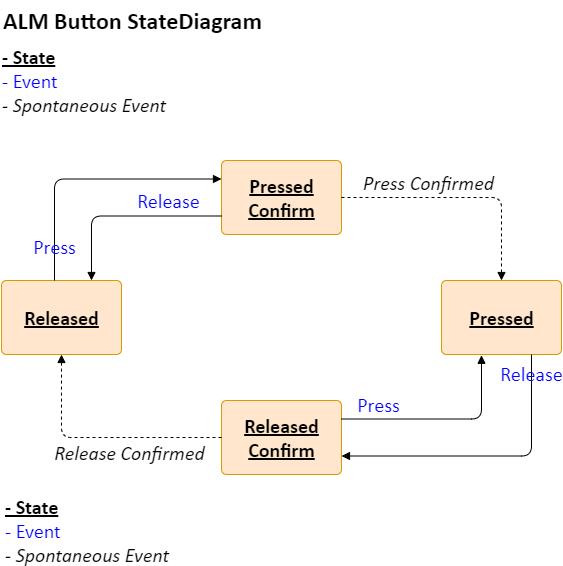

The diagram above was exported from draw.io. Its source (the exported page's mxGraphModel, read from the mxfile embedded in the PNG):
<mxGraphModel dx="989" dy="582" grid="1" gridSize="10" guides="1" tooltips="1" connect="1" arrows="1" fold="1" page="1" pageScale="1" pageWidth="1169" pageHeight="827" math="0" shadow="0">
  <root>
    <mxCell id="0" />
    <mxCell id="1" parent="0" />
    <mxCell id="9s6wOotYuHn-jmSz5twW-1" value="Released" style="html=1;align=center;verticalAlign=middle;rounded=1;absoluteArcSize=1;arcSize=10;dashed=0;fontStyle=5;fillColor=#ffe6cc;strokeColor=#d79b00;fontFamily=Calibri;fontSize=20;" parent="1" vertex="1">
      <mxGeometry x="40" y="320" width="120" height="74" as="geometry" />
    </mxCell>
    <mxCell id="9s6wOotYuHn-jmSz5twW-2" value="Pressed" style="html=1;align=center;verticalAlign=middle;rounded=1;absoluteArcSize=1;arcSize=10;dashed=0;fontStyle=5;fillColor=#ffe6cc;strokeColor=#d79b00;fontFamily=Calibri;fontSize=20;" parent="1" vertex="1">
      <mxGeometry x="480" y="320" width="120" height="74" as="geometry" />
    </mxCell>
    <mxCell id="9s6wOotYuHn-jmSz5twW-3" value="Pressed&lt;div style=&quot;font-size: 20px;&quot;&gt;Confirm&lt;/div&gt;" style="html=1;align=center;verticalAlign=middle;rounded=1;absoluteArcSize=1;arcSize=10;dashed=0;fontStyle=5;fillColor=#ffe6cc;strokeColor=#d79b00;fontFamily=Calibri;fontSize=20;" parent="1" vertex="1">
      <mxGeometry x="260" y="200" width="120" height="74" as="geometry" />
    </mxCell>
    <mxCell id="9s6wOotYuHn-jmSz5twW-4" value="Released&lt;div style=&quot;font-size: 20px;&quot;&gt;Confirm&lt;/div&gt;" style="html=1;align=center;verticalAlign=middle;rounded=1;absoluteArcSize=1;arcSize=10;dashed=0;fontStyle=5;fillColor=#ffe6cc;strokeColor=#d79b00;fontFamily=Calibri;fontSize=20;" parent="1" vertex="1">
      <mxGeometry x="260" y="440" width="120" height="74" as="geometry" />
    </mxCell>
    <mxCell id="9s6wOotYuHn-jmSz5twW-5" value="Press" style="html=1;verticalAlign=bottom;labelBackgroundColor=none;endArrow=block;endFill=1;entryX=0;entryY=0.25;entryDx=0;entryDy=0;edgeStyle=elbowEdgeStyle;fontColor=#0000FF;fontFamily=Calibri;fontSize=20;" parent="1" target="9s6wOotYuHn-jmSz5twW-3" edge="1">
      <mxGeometry x="-0.8571" width="160" relative="1" as="geometry">
        <mxPoint x="93" y="320" as="sourcePoint" />
        <mxPoint x="700" y="520" as="targetPoint" />
        <Array as="points">
          <mxPoint x="93" y="270" />
        </Array>
        <mxPoint as="offset" />
      </mxGeometry>
    </mxCell>
    <mxCell id="9s6wOotYuHn-jmSz5twW-6" value="Release" style="html=1;verticalAlign=bottom;labelBackgroundColor=none;endArrow=block;endFill=1;exitX=0.75;exitY=1;exitDx=0;exitDy=0;entryX=1;entryY=0.75;entryDx=0;entryDy=0;edgeStyle=elbowEdgeStyle;fontColor=#0000FF;fontFamily=Calibri;fontSize=20;" parent="1" source="9s6wOotYuHn-jmSz5twW-2" target="9s6wOotYuHn-jmSz5twW-4" edge="1">
      <mxGeometry x="-0.7647" width="160" relative="1" as="geometry">
        <mxPoint x="90" y="290" as="sourcePoint" />
        <mxPoint x="170" y="230" as="targetPoint" />
        <Array as="points">
          <mxPoint x="570" y="440" />
        </Array>
        <mxPoint as="offset" />
      </mxGeometry>
    </mxCell>
    <mxCell id="9s6wOotYuHn-jmSz5twW-7" value="Press Confirmed" style="html=1;verticalAlign=bottom;labelBackgroundColor=none;endArrow=block;endFill=1;dashed=1;exitX=1;exitY=0.5;exitDx=0;exitDy=0;entryX=0.5;entryY=0;entryDx=0;entryDy=0;edgeStyle=orthogonalEdgeStyle;fontStyle=2;fontFamily=Calibri;fontSize=20;" parent="1" source="9s6wOotYuHn-jmSz5twW-3" target="9s6wOotYuHn-jmSz5twW-2" edge="1">
      <mxGeometry x="-0.2857" width="160" relative="1" as="geometry">
        <mxPoint x="300" y="330" as="sourcePoint" />
        <mxPoint x="460" y="330" as="targetPoint" />
        <mxPoint as="offset" />
      </mxGeometry>
    </mxCell>
    <mxCell id="9s6wOotYuHn-jmSz5twW-8" value="Release Confirmed" style="html=1;verticalAlign=bottom;labelBackgroundColor=none;endArrow=block;endFill=1;dashed=1;exitX=0;exitY=0.5;exitDx=0;exitDy=0;edgeStyle=elbowEdgeStyle;fontStyle=2;fontFamily=Calibri;fontSize=20;entryX=0.5;entryY=1;entryDx=0;entryDy=0;" parent="1" source="9s6wOotYuHn-jmSz5twW-4" edge="1" target="9s6wOotYuHn-jmSz5twW-1">
      <mxGeometry x="-0.2381" y="30" width="160" relative="1" as="geometry">
        <mxPoint x="250" y="230" as="sourcePoint" />
        <mxPoint x="120" y="420" as="targetPoint" />
        <Array as="points">
          <mxPoint x="100" y="440" />
        </Array>
        <mxPoint as="offset" />
      </mxGeometry>
    </mxCell>
    <mxCell id="9s6wOotYuHn-jmSz5twW-9" value="Press" style="html=1;verticalAlign=bottom;labelBackgroundColor=none;endArrow=block;endFill=1;exitX=1;exitY=0.25;exitDx=0;exitDy=0;entryX=0.337;entryY=1.011;entryDx=0;entryDy=0;edgeStyle=elbowEdgeStyle;fontColor=#0000FF;fontFamily=Calibri;fontSize=20;entryPerimeter=0;" parent="1" source="9s6wOotYuHn-jmSz5twW-4" target="9s6wOotYuHn-jmSz5twW-2" edge="1">
      <mxGeometry x="-0.6364" width="160" relative="1" as="geometry">
        <mxPoint x="350" y="330" as="sourcePoint" />
        <mxPoint x="250" y="400" as="targetPoint" />
        <Array as="points">
          <mxPoint x="520" y="450" />
        </Array>
        <mxPoint as="offset" />
      </mxGeometry>
    </mxCell>
    <mxCell id="9s6wOotYuHn-jmSz5twW-10" value="Release" style="html=1;verticalAlign=bottom;labelBackgroundColor=none;endArrow=block;endFill=1;exitX=0;exitY=0.75;exitDx=0;exitDy=0;entryX=0.75;entryY=0;entryDx=0;entryDy=0;edgeStyle=elbowEdgeStyle;fontColor=#0000FF;fontFamily=Calibri;fontSize=20;" parent="1" source="9s6wOotYuHn-jmSz5twW-3" target="9s6wOotYuHn-jmSz5twW-1" edge="1">
      <mxGeometry x="-0.4545" width="160" relative="1" as="geometry">
        <mxPoint x="76" y="291" as="sourcePoint" />
        <mxPoint x="170" y="220" as="targetPoint" />
        <Array as="points">
          <mxPoint x="130" y="290" />
        </Array>
        <mxPoint as="offset" />
      </mxGeometry>
    </mxCell>
    <mxCell id="9s6wOotYuHn-jmSz5twW-11" value="&lt;div style=&quot;font-size: 20px;&quot;&gt;&lt;b style=&quot;font-size: 20px;&quot;&gt;&lt;u style=&quot;font-size: 20px;&quot;&gt;- State&lt;/u&gt;&lt;/b&gt;&lt;/div&gt;&lt;font color=&quot;#0000ff&quot; style=&quot;font-size: 20px;&quot;&gt;- Event&lt;/font&gt;&lt;div style=&quot;font-size: 20px;&quot;&gt;&lt;div style=&quot;font-size: 20px;&quot;&gt;&lt;i style=&quot;font-size: 20px;&quot;&gt;- Spontaneous Event&amp;nbsp;&lt;/i&gt;&lt;br style=&quot;font-size: 20px;&quot;&gt;&lt;/div&gt;&lt;/div&gt;" style="text;html=1;align=left;verticalAlign=middle;whiteSpace=wrap;rounded=0;fontFamily=Calibri;fontSize=20;" parent="1" vertex="1">
      <mxGeometry x="42" y="540" width="208" height="60" as="geometry" />
    </mxCell>
    <mxCell id="gSHhoZuHX2AL1f4dP12M-1" value="&lt;div style=&quot;font-size: 20px;&quot;&gt;&lt;b style=&quot;font-size: 20px;&quot;&gt;&lt;u style=&quot;font-size: 20px;&quot;&gt;- State&lt;/u&gt;&lt;/b&gt;&lt;/div&gt;&lt;font color=&quot;#0000ff&quot; style=&quot;font-size: 20px;&quot;&gt;- Event&lt;/font&gt;&lt;div style=&quot;font-size: 20px;&quot;&gt;&lt;i style=&quot;font-size: 20px;&quot;&gt;- Spontaneous Event&lt;/i&gt;&lt;/div&gt;" style="text;html=1;align=left;verticalAlign=middle;whiteSpace=wrap;rounded=0;fontFamily=Calibri;fontSize=20;" vertex="1" parent="1">
      <mxGeometry x="39" y="80" width="221" height="80" as="geometry" />
    </mxCell>
    <mxCell id="gSHhoZuHX2AL1f4dP12M-2" value="&lt;h1 style=&quot;margin-top: 0px;&quot;&gt;ALM Button StateDiagram&lt;/h1&gt;" style="text;html=1;whiteSpace=wrap;overflow=hidden;rounded=0;fontFamily=Calibri;" vertex="1" parent="1">
      <mxGeometry x="40" y="40" width="420" height="50" as="geometry" />
    </mxCell>
  </root>
</mxGraphModel>